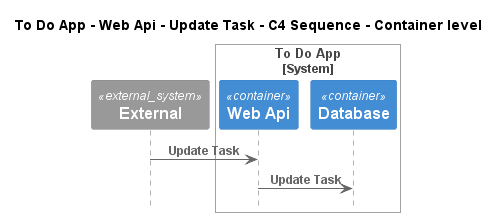

The diagram above was rendered by PlantUML. Its source (embedded in the PNG):
@startuml
!pragma layout smetana
!include ..\..\..\..\..\..\..\.c4s\C4_Sequence.puml

title To Do App - Web Api - Update Task - C4 Sequence - Container level

System_Ext(C4InterFlow.SoftwareSystems.ExternalSystem, "External", "")

System_Boundary(ToDoAppExample.SoftwareSystems.ToDoApp, "To Do App")
    Container(ToDoAppExample.SoftwareSystems.ToDoApp.Containers.WebApi, "Web Api", "", "")
    Container(ToDoAppExample.SoftwareSystems.ToDoApp.Containers.Database, "Database", "", "")
Boundary_End()

Rel(C4InterFlow.SoftwareSystems.ExternalSystem, ToDoAppExample.SoftwareSystems.ToDoApp.Containers.WebApi, "Update Task")
Rel(ToDoAppExample.SoftwareSystems.ToDoApp.Containers.WebApi, ToDoAppExample.SoftwareSystems.ToDoApp.Containers.Database, "Update Task")


@enduml